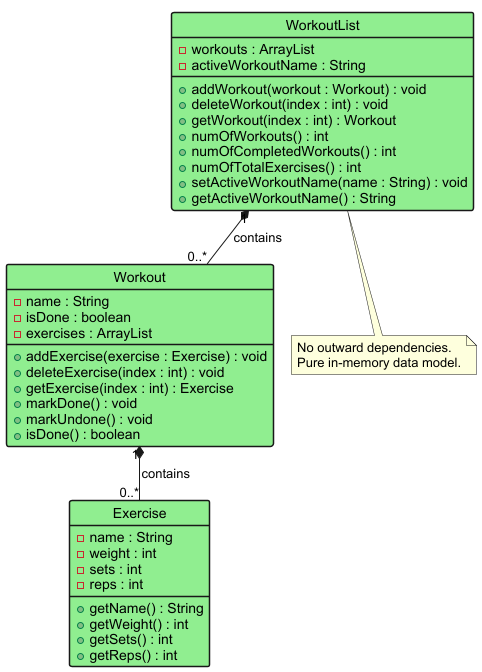

The diagram above was rendered by PlantUML. Its source (embedded in the PNG):
@startuml
!pragma layout smetana
skinparam classBackgroundColor #LightGreen
skinparam classBorderThickness 1.5
skinparam defaultFontName Arial
hide circle

class WorkoutList {
    - workouts : ArrayList
    - activeWorkoutName : String
    + addWorkout(workout : Workout) : void
    + deleteWorkout(index : int) : void
    + getWorkout(index : int) : Workout
    + numOfWorkouts() : int
    + numOfCompletedWorkouts() : int
    + numOfTotalExercises() : int
    + setActiveWorkoutName(name : String) : void
    + getActiveWorkoutName() : String
}

class Workout {
    - name : String
    - isDone : boolean
    - exercises : ArrayList
    + addExercise(exercise : Exercise) : void
    + deleteExercise(index : int) : void
    + getExercise(index : int) : Exercise
    + markDone() : void
    + markUndone() : void
    + isDone() : boolean
}

class Exercise {
    - name : String
    - weight : int
    - sets : int
    - reps : int
    + getName() : String
    + getWeight() : int
    + getSets() : int
    + getReps() : int
}

WorkoutList "1" *-- "0..*" Workout  : contains
Workout     "1" *-- "0..*" Exercise : contains

note bottom of WorkoutList
  No outward dependencies.
  Pure in-memory data model.
end note

@enduml